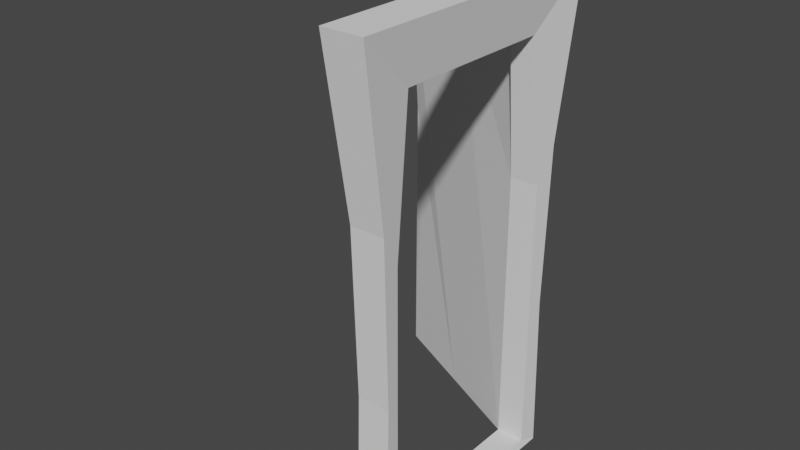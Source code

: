 # Source: door_crooked.blend  (saved by Blender 2.93.20; exported with 4.5.12 LTS)
import bpy
from mathutils import Matrix  # noqa: F401  (used for matrix-valued properties, if any)

bpy.ops.wm.read_factory_settings(use_empty=True)
scene = bpy.context.scene
scene.name = 'Scene'

# ---- collections
col_collection = bpy.data.collections.new('Collection'); scene.collection.children.link(col_collection)

# ---- world
world_world = bpy.data.worlds.new('World'); scene.world = world_world
world_world.use_nodes = True; world_world.node_tree.nodes.clear()
_N = world_world.node_tree.nodes; _L = world_world.node_tree.links
n0 = _N.new('ShaderNodeOutputWorld'); n0.name = 'World Output'; n0.location = (300, 300)
n1 = _N.new('ShaderNodeBackground'); n1.name = 'Background'; n1.location = (10, 300)
n1.inputs[0].default_value = (0.05088, 0.05088, 0.05088, 1.0)
_L.new(n1.outputs[0], n0.inputs[0])
n0.is_active_output = True
world_world.color = (0.05088, 0.05088, 0.05088)
world_world.use_sun_shadow = False
world_world.sun_shadow_jitter_overblur = 0.0

# ---- meshes
me_plane = bpy.data.meshes.new('Plane')
me_plane.from_pydata([(-1.234, 0.07814, -0.1014), (-1.234, -1.764, -0.1014), (2.466, -1.686, -0.1049), (2.466, 0.0, -0.1049), (1.233, 0.0, -0.06904), (-0.0005037, 0.0, -0.06904), (-0.0005037, -1.686, -0.06904), (1.233, -1.686, -0.06904), (-1.233, 0.07814, 0.03396), (-1.233, -1.764, 0.03396), (1.233, -1.686, 3.166e-08), (2.466, -1.686, 6.147e-08), (2.466, 0.0, 6.147e-08), (0.0, 0.0, 1.863e-09), (1.233, 0.0, 3.166e-08), (0.0, -1.686, 1.863e-09), (-1.234, -0.8429, -0.1014), (2.466, -0.8429, -0.1049), (2.466, -0.8429, 6.147e-08), (-1.233, -0.8429, 0.03396), (-0.0005037, -0.8429, -0.06904), (1.233, -0.8429, -0.06904), (0.4879, -1.551, -0.06904), (0.7442, -1.551, -0.06904), (0.4879, -1.376, -0.06904), (0.7442, -1.376, -0.06904), (0.5415, -1.515, -0.104), (0.6906, -1.515, -0.104), (0.5415, -1.413, -0.104), (0.6906, -1.413, -0.104), (0.497, -1.545, -0.1138), (0.7351, -1.545, -0.1138), (0.497, -1.382, -0.1138), (0.7351, -1.382, -0.1138), (0.497, -1.545, -0.1631), (0.7351, -1.545, -0.1631), (0.497, -1.382, -0.1631), (0.7351, -1.382, -0.1631)], [], [(6, 7, 10, 15), (16, 1, 9, 19), (17, 3, 12, 18), (3, 4, 14, 12), (1, 6, 15, 9), (7, 2, 11, 10), (5, 0, 8, 13), (19, 9, 15, 10, 11, 18), (16, 20, 6, 1), (4, 5, 13, 14), (7, 21, 17, 2), (20, 5, 4, 21), (21, 4, 3, 17), (6, 20, 24, 22), (0, 5, 20, 16), (8, 19, 18, 12, 14, 13), (2, 17, 18, 11), (0, 16, 19, 8), (24, 25, 29, 28), (20, 21, 25, 24), (21, 7, 23, 25), (7, 6, 22, 23), (29, 27, 31, 33), (22, 24, 28, 26), (25, 23, 27, 29), (23, 22, 26, 27), (32, 33, 37, 36), (27, 26, 30, 31), (28, 29, 33, 32), (26, 28, 32, 30), (34, 36, 37, 35), (30, 32, 36, 34), (33, 31, 35, 37), (31, 30, 34, 35)])
_uv = me_plane.uv_layers.new(name='UVMap')
_uv.uv.foreach_set('vector', [0.3333, 0.0, 0.6667, 0.0, 0.6667, 0.0, 0.3333, 0.0, 0.0, 0.5, 0.0, 0.0, 0.0, 0.0, 0.0, 0.5, 1.0, 0.5, 1.0, 1.0, 1.0, 1.0, 1.0, 0.5, 1.0, 1.0, 0.6667, 1.0, 0.6667, 1.0, 1.0, 1.0, 0.0, 0.0, 0.3333, 0.0, 0.3333, 0.0, 0.0, 0.0, 0.6667, 0.0, 1.0, 0.0, 1.0, 0.0, 0.6667, 0.0, 0.3333, 1.0, 0.0, 1.0, 0.0, 1.0, 0.3333, 1.0, 0.0, 0.5, 0.0, 0.0, 0.3333, 0.0, 0.6667, 0.0, 1.0, 0.0, 1.0, 0.5, 0.0, 0.5, 0.3333, 0.5, 0.3333, 0.0, 0.0, 0.0, 0.6667, 1.0, 0.3333, 1.0, 0.3333, 1.0, 0.6667, 1.0, 0.6667, 0.0, 0.6667, 0.5, 1.0, 0.5, 1.0, 0.0, 0.3333, 0.5, 0.3333, 1.0, 0.6667, 1.0, 0.6667, 0.5, 0.6667, 0.5, 0.6667, 1.0, 1.0, 1.0, 1.0, 0.5, 0.3333, 0.0, 0.3333, 0.5, 0.3333, 0.5, 0.3333, 0.0, 0.0, 1.0, 0.3333, 1.0, 0.3333, 0.5, 0.0, 0.5, 0.0, 1.0, 0.0, 0.5, 1.0, 0.5, 1.0, 1.0, 0.6667, 1.0, 0.3333, 1.0, 1.0, 0.0, 1.0, 0.5, 1.0, 0.5, 1.0, 0.0, 0.0, 1.0, 0.0, 0.5, 0.0, 0.5, 0.0, 1.0, 0.3333, 0.5, 0.6667, 0.5, 0.6667, 0.5, 0.3333, 0.5, 0.3333, 0.5, 0.6667, 0.5, 0.6667, 0.5, 0.3333, 0.5, 0.6667, 0.5, 0.6667, 0.0, 0.6667, 0.0, 0.6667, 0.5, 0.6667, 0.0, 0.3333, 0.0, 0.3333, 0.0, 0.6667, 0.0, 0.6667, 0.5, 0.6667, 0.0, 0.6667, 0.0, 0.6667, 0.5, 0.3333, 0.0, 0.3333, 0.5, 0.3333, 0.5, 0.3333, 0.0, 0.6667, 0.5, 0.6667, 0.0, 0.6667, 0.0, 0.6667, 0.5, 0.6667, 0.0, 0.3333, 0.0, 0.3333, 0.0, 0.6667, 0.0, 0.3333, 0.5, 0.6667, 0.5, 0.6667, 0.5, 0.3333, 0.5, 0.6667, 0.0, 0.3333, 0.0, 0.3333, 0.0, 0.6667, 0.0, 0.3333, 0.5, 0.6667, 0.5, 0.6667, 0.5, 0.3333, 0.5, 0.3333, 0.0, 0.3333, 0.5, 0.3333, 0.5, 0.3333, 0.0, 0.3333, 0.0, 0.3333, 0.5, 0.6667, 0.5, 0.6667, 0.0, 0.3333, 0.0, 0.3333, 0.5, 0.3333, 0.5, 0.3333, 0.0, 0.6667, 0.5, 0.6667, 0.0, 0.6667, 0.0, 0.6667, 0.5, 0.6667, 0.0, 0.3333, 0.0, 0.3333, 0.0, 0.6667, 0.0])
me_plane.materials.append(None)
me_plane.use_remesh_fix_poles = True
me_plane.use_remesh_preserve_attributes = False
me_plane.update()
me_plane_001 = bpy.data.meshes.new('Plane.001')
me_plane_001.from_pydata([(-3.16, -1.213, -0.03097), (1.062, -1.0, 2.707e-09), (-3.16, 1.213, -0.03097), (1.062, 1.0, 2.707e-09), (-3.16, -1.213, 0.3214), (1.062, -1.0, 0.2904), (-3.16, 1.213, 0.3214), (1.062, 1.0, 0.2904), (-2.694, 0.7138, 0.04156), (-2.694, -0.7138, 0.04156), (1.005, -0.8429, 0.02282), (1.005, 0.8429, 0.02282), (-2.694, 0.7138, 0.2489), (-2.694, -0.7138, 0.2489), (1.005, -0.8429, 0.2676), (1.005, 0.8429, 0.2676), (-0.3455, 0.9659, 0.004958), (-1.753, 1.009, -0.001254), (-0.3455, 0.9659, 0.2855), (-1.753, 1.009, 0.2917), (-0.2277, 0.8429, 0.02282), (-1.461, 0.8429, 0.02282), (-0.2277, 0.8429, 0.2676), (-1.461, 0.8429, 0.2676), (-1.753, -1.009, -0.001254), (-0.3455, -0.9659, 0.004958), (-1.753, -1.009, 0.2917), (-0.3455, -0.9659, 0.2855), (-1.461, -0.8429, 0.02282), (-0.2277, -0.8429, 0.02282), (-1.461, -0.8429, 0.2676), (-0.2277, -0.8429, 0.2676)], [], [(8, 12, 13, 9), (10, 14, 15, 11), (1, 3, 7, 5), (2, 0, 4, 6), (17, 2, 6, 19), (25, 1, 5, 27), (21, 23, 12, 8), (29, 31, 14, 10), (7, 15, 14, 5), (4, 13, 12, 6), (1, 10, 11, 3), (2, 8, 9, 0), (18, 22, 15, 7), (26, 30, 13, 4), (17, 21, 8, 2), (25, 29, 10, 1), (3, 11, 20, 16), (16, 20, 21, 17), (6, 12, 23, 19), (19, 23, 22, 18), (11, 15, 22, 20), (20, 22, 23, 21), (3, 16, 18, 7), (16, 17, 19, 18), (0, 9, 28, 24), (24, 28, 29, 25), (5, 14, 31, 27), (27, 31, 30, 26), (9, 13, 30, 28), (28, 30, 31, 29), (0, 24, 26, 4), (24, 25, 27, 26)])
_uv = me_plane_001.uv_layers.new(name='UVMap')
_uv.uv.foreach_set('vector', [0.0, 1.0, 0.0, 1.0, 0.0, 0.0, 0.0, 0.0, 1.0, 0.0, 1.0, 0.0, 1.0, 1.0, 1.0, 1.0, 1.0, 0.0, 1.0, 1.0, 1.0, 1.0, 1.0, 0.0, 0.0, 1.0, 0.0, 0.0, 0.0, 0.0, 0.0, 1.0, 0.3333, 1.0, 0.0, 1.0, 0.0, 1.0, 0.3333, 1.0, 0.6667, 0.0, 1.0, 0.0, 1.0, 0.0, 0.6667, 0.0, 0.3333, 1.0, 0.3333, 1.0, 0.0, 1.0, 0.0, 1.0, 0.6667, 0.0, 0.6667, 0.0, 1.0, 0.0, 1.0, 0.0, 1.0, 1.0, 1.0, 1.0, 1.0, 0.0, 1.0, 0.0, 0.0, 0.0, 0.0, 0.0, 0.0, 1.0, 0.0, 1.0, 1.0, 0.0, 1.0, 0.0, 1.0, 1.0, 1.0, 1.0, 0.0, 1.0, 0.0, 1.0, 0.0, 0.0, 0.0, 0.0, 0.6667, 1.0, 0.6667, 1.0, 1.0, 1.0, 1.0, 1.0, 0.3333, 0.0, 0.3333, 0.0, 0.0, 0.0, 0.0, 0.0, 0.3333, 1.0, 0.3333, 1.0, 0.0, 1.0, 0.0, 1.0, 0.6667, 0.0, 0.6667, 0.0, 1.0, 0.0, 1.0, 0.0, 1.0, 1.0, 1.0, 1.0, 0.6667, 1.0, 0.6667, 1.0, 0.6667, 1.0, 0.6667, 1.0, 0.3333, 1.0, 0.3333, 1.0, 0.0, 1.0, 0.0, 1.0, 0.3333, 1.0, 0.3333, 1.0, 0.3333, 1.0, 0.3333, 1.0, 0.6667, 1.0, 0.6667, 1.0, 1.0, 1.0, 1.0, 1.0, 0.6667, 1.0, 0.6667, 1.0, 0.6667, 1.0, 0.6667, 1.0, 0.3333, 1.0, 0.3333, 1.0, 1.0, 1.0, 0.6667, 1.0, 0.6667, 1.0, 1.0, 1.0, 0.6667, 1.0, 0.3333, 1.0, 0.3333, 1.0, 0.6667, 1.0, 0.0, 0.0, 0.0, 0.0, 0.3333, 0.0, 0.3333, 0.0, 0.3333, 0.0, 0.3333, 0.0, 0.6667, 0.0, 0.6667, 0.0, 1.0, 0.0, 1.0, 0.0, 0.6667, 0.0, 0.6667, 0.0, 0.6667, 0.0, 0.6667, 0.0, 0.3333, 0.0, 0.3333, 0.0, 0.0, 0.0, 0.0, 0.0, 0.3333, 0.0, 0.3333, 0.0, 0.3333, 0.0, 0.3333, 0.0, 0.6667, 0.0, 0.6667, 0.0, 0.0, 0.0, 0.3333, 0.0, 0.3333, 0.0, 0.0, 0.0, 0.3333, 0.0, 0.6667, 0.0, 0.6667, 0.0, 0.3333, 0.0])
me_plane_001.use_remesh_fix_poles = True
me_plane_001.use_remesh_preserve_attributes = False
me_plane_001.update()

# ---- objects
ob_door = bpy.data.objects.new('Door', me_plane)
ob_frame = bpy.data.objects.new('Frame', me_plane_001)

# ---- transforms, parenting, visibility, modifiers, constraints
ob_door.location = (0.0228, 0.8429, 2.46)
ob_door.rotation_euler = (2.011, 1.571, 0.0)
ob_frame.location = (0.0, 0.0, 1.0)
ob_frame.rotation_euler = (0.0, 1.571, 0.0)

# ---- collection membership
col_collection.objects.link(ob_door)
col_collection.objects.link(ob_frame)

# ---- scene / render settings (as saved in the file)
scene.frame_start = 1; scene.frame_end = 250; scene.frame_set(100)
scene.render.engine = 'BLENDER_EEVEE_NEXT'
scene.cycles.use_denoising = False
scene.cycles.samples = 128
scene.cycles.sampling_pattern = 'TABULATED_SOBOL'
scene.cycles.use_adaptive_sampling = False
scene.cycles.use_light_tree = False
scene.view_settings.view_transform = 'Filmic'
bpy.context.view_layer.update()

# ---- added for rendering (the .blend has no active camera and no usable light): camera, sun
cam_auto = bpy.data.cameras.new('AutoCamera')
cam_auto.lens = 50.0
cam_auto.sensor_width = 36.0
cam_auto.clip_end = 1000.0
ob_auto_camera = bpy.data.objects.new('AutoCamera', cam_auto)
scene.collection.objects.link(ob_auto_camera)
ob_auto_camera.location = (4.45158, -5.83755, 6.11696)
ob_auto_camera.rotation_euler = (1.09748, -7.21219e-08, 0.694738)
scene.camera = ob_auto_camera
light_auto_sun = bpy.data.lights.new('AutoSun', 'SUN')
light_auto_sun.energy = 3.0
light_auto_sun.angle = 0.0523599
ob_auto_sun = bpy.data.objects.new('AutoSun', light_auto_sun)
scene.collection.objects.link(ob_auto_sun)
ob_auto_sun.rotation_euler = (0.872665, 0.174533, 0.523599)
bpy.context.view_layer.update()
